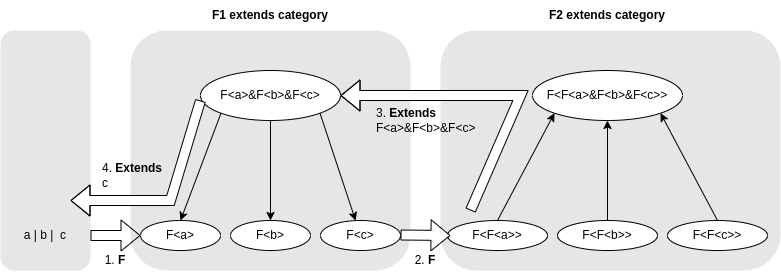

The diagram above was exported from draw.io. Its source (the exported page's mxGraphModel, read from the mxfile embedded in the PNG):
<mxGraphModel dx="1114" dy="1027" grid="1" gridSize="10" guides="1" tooltips="1" connect="1" arrows="1" fold="1" page="1" pageScale="1" pageWidth="827" pageHeight="1169" math="0" shadow="0">
  <root>
    <mxCell id="0" />
    <mxCell id="1" parent="0" />
    <mxCell id="3FcNo0TltIEgIDyjC2Gk-11" value="" style="rounded=1;whiteSpace=wrap;html=1;fillColor=#E6E6E6;strokeColor=none;strokeWidth=0;" parent="1" vertex="1">
      <mxGeometry x="480" y="340" width="340" height="240" as="geometry" />
    </mxCell>
    <mxCell id="3FcNo0TltIEgIDyjC2Gk-10" value="" style="rounded=1;whiteSpace=wrap;html=1;fillColor=#E6E6E6;strokeColor=none;strokeWidth=0;" parent="1" vertex="1">
      <mxGeometry x="170" y="340" width="280" height="240" as="geometry" />
    </mxCell>
    <mxCell id="3FcNo0TltIEgIDyjC2Gk-8" value="" style="rounded=1;whiteSpace=wrap;html=1;fillColor=#E6E6E6;strokeColor=none;strokeWidth=0;" parent="1" vertex="1">
      <mxGeometry x="40" y="340" width="90" height="240" as="geometry" />
    </mxCell>
    <mxCell id="6tfxcnYcnnUwI2l_sp5J-9" value="F&amp;lt;b&amp;gt;" style="ellipse;whiteSpace=wrap;html=1;" parent="1" vertex="1">
      <mxGeometry x="270" y="530" width="80" height="30" as="geometry" />
    </mxCell>
    <mxCell id="6tfxcnYcnnUwI2l_sp5J-10" value="F&amp;lt;a&amp;gt;" style="ellipse;whiteSpace=wrap;html=1;" parent="1" vertex="1">
      <mxGeometry x="180" y="530" width="80" height="30" as="geometry" />
    </mxCell>
    <mxCell id="6tfxcnYcnnUwI2l_sp5J-12" value="F&amp;lt;c&amp;gt;" style="ellipse;whiteSpace=wrap;html=1;" parent="1" vertex="1">
      <mxGeometry x="360" y="530" width="80" height="30" as="geometry" />
    </mxCell>
    <mxCell id="6tfxcnYcnnUwI2l_sp5J-13" value="F&amp;lt;F&amp;lt;a&amp;gt;&amp;gt;" style="ellipse;whiteSpace=wrap;html=1;" parent="1" vertex="1">
      <mxGeometry x="487" y="530" width="100" height="30" as="geometry" />
    </mxCell>
    <mxCell id="6tfxcnYcnnUwI2l_sp5J-14" value="F&amp;lt;F&amp;lt;b&amp;gt;&amp;gt;" style="ellipse;whiteSpace=wrap;html=1;" parent="1" vertex="1">
      <mxGeometry x="597" y="530" width="100" height="30" as="geometry" />
    </mxCell>
    <mxCell id="6tfxcnYcnnUwI2l_sp5J-15" value="F&amp;lt;F&amp;lt;c&amp;gt;&amp;gt;" style="ellipse;whiteSpace=wrap;html=1;" parent="1" vertex="1">
      <mxGeometry x="707" y="530" width="100" height="30" as="geometry" />
    </mxCell>
    <mxCell id="6tfxcnYcnnUwI2l_sp5J-16" value="F&amp;lt;F&amp;lt;a&amp;gt;&amp;amp;F&amp;lt;b&amp;gt;&amp;amp;F&amp;lt;c&amp;gt;&amp;gt;" style="ellipse;whiteSpace=wrap;html=1;" parent="1" vertex="1">
      <mxGeometry x="572" y="380" width="150" height="50" as="geometry" />
    </mxCell>
    <mxCell id="6tfxcnYcnnUwI2l_sp5J-17" value="F&amp;lt;a&amp;gt;&amp;amp;F&amp;lt;b&amp;gt;&amp;amp;F&amp;lt;c&amp;gt;" style="ellipse;whiteSpace=wrap;html=1;" parent="1" vertex="1">
      <mxGeometry x="240" y="380" width="140" height="50" as="geometry" />
    </mxCell>
    <mxCell id="6tfxcnYcnnUwI2l_sp5J-21" value="" style="endArrow=classic;html=1;rounded=0;entryX=0.5;entryY=0;entryDx=0;entryDy=0;exitX=0.5;exitY=1;exitDx=0;exitDy=0;" parent="1" source="6tfxcnYcnnUwI2l_sp5J-17" target="6tfxcnYcnnUwI2l_sp5J-9" edge="1">
      <mxGeometry width="50" height="50" relative="1" as="geometry">
        <mxPoint x="340" y="490" as="sourcePoint" />
        <mxPoint x="310" y="410" as="targetPoint" />
      </mxGeometry>
    </mxCell>
    <mxCell id="6tfxcnYcnnUwI2l_sp5J-22" value="" style="endArrow=classic;html=1;rounded=0;exitX=0;exitY=1;exitDx=0;exitDy=0;entryX=0.5;entryY=0;entryDx=0;entryDy=0;" parent="1" source="6tfxcnYcnnUwI2l_sp5J-17" target="6tfxcnYcnnUwI2l_sp5J-10" edge="1">
      <mxGeometry width="50" height="50" relative="1" as="geometry">
        <mxPoint x="210" y="720" as="sourcePoint" />
        <mxPoint x="200" y="390" as="targetPoint" />
      </mxGeometry>
    </mxCell>
    <mxCell id="6tfxcnYcnnUwI2l_sp5J-23" value="" style="endArrow=classic;html=1;rounded=0;exitX=1;exitY=1;exitDx=0;exitDy=0;" parent="1" source="6tfxcnYcnnUwI2l_sp5J-17" target="6tfxcnYcnnUwI2l_sp5J-12" edge="1">
      <mxGeometry width="50" height="50" relative="1" as="geometry">
        <mxPoint x="360" y="430" as="sourcePoint" />
        <mxPoint x="310" y="410" as="targetPoint" />
      </mxGeometry>
    </mxCell>
    <mxCell id="6tfxcnYcnnUwI2l_sp5J-25" value="" style="endArrow=classic;html=1;rounded=0;entryX=0.5;entryY=1;entryDx=0;entryDy=0;" parent="1" source="6tfxcnYcnnUwI2l_sp5J-14" target="6tfxcnYcnnUwI2l_sp5J-16" edge="1">
      <mxGeometry width="50" height="50" relative="1" as="geometry">
        <mxPoint x="750" y="450" as="sourcePoint" />
        <mxPoint x="620" y="500" as="targetPoint" />
      </mxGeometry>
    </mxCell>
    <mxCell id="6tfxcnYcnnUwI2l_sp5J-30" value="" style="shape=flexArrow;endArrow=classic;html=1;rounded=0;fillColor=default;" parent="1" edge="1">
      <mxGeometry width="50" height="50" relative="1" as="geometry">
        <mxPoint x="440" y="544.5" as="sourcePoint" />
        <mxPoint x="490" y="545" as="targetPoint" />
      </mxGeometry>
    </mxCell>
    <mxCell id="6tfxcnYcnnUwI2l_sp5J-31" value="2. &lt;b&gt;F&lt;/b&gt;" style="text;html=1;strokeColor=none;fillColor=none;align=center;verticalAlign=middle;whiteSpace=wrap;rounded=0;" parent="1" vertex="1">
      <mxGeometry x="430" y="555" width="70" height="30" as="geometry" />
    </mxCell>
    <mxCell id="6tfxcnYcnnUwI2l_sp5J-37" value="3. &lt;b&gt;Extends&lt;/b&gt;&lt;br&gt;F&amp;lt;a&amp;gt;&amp;amp;F&amp;lt;b&amp;gt;&amp;amp;F&amp;lt;c&amp;gt;" style="text;html=1;strokeColor=none;fillColor=none;align=left;verticalAlign=middle;whiteSpace=wrap;rounded=0;" parent="1" vertex="1">
      <mxGeometry x="414" y="400" width="120" height="60" as="geometry" />
    </mxCell>
    <mxCell id="6tfxcnYcnnUwI2l_sp5J-38" value="" style="shape=flexArrow;endArrow=classic;html=1;rounded=0;fillColor=default;" parent="1" edge="1">
      <mxGeometry width="50" height="50" relative="1" as="geometry">
        <mxPoint x="240" y="410" as="sourcePoint" />
        <mxPoint x="110" y="510" as="targetPoint" />
        <Array as="points">
          <mxPoint x="210" y="510" />
        </Array>
      </mxGeometry>
    </mxCell>
    <mxCell id="6tfxcnYcnnUwI2l_sp5J-42" value="4. &lt;b&gt;Extends&lt;/b&gt;&lt;br&gt;c" style="text;html=1;strokeColor=none;fillColor=none;align=left;verticalAlign=middle;whiteSpace=wrap;rounded=0;" parent="1" vertex="1">
      <mxGeometry x="140" y="470" width="70" height="30" as="geometry" />
    </mxCell>
    <mxCell id="1Ju_5KphUJLweasw6qGO-3" value="a | b |&amp;nbsp; c" style="text;html=1;strokeColor=none;fillColor=none;align=center;verticalAlign=middle;whiteSpace=wrap;rounded=0;" parent="1" vertex="1">
      <mxGeometry x="40" y="530" width="90" height="30" as="geometry" />
    </mxCell>
    <mxCell id="3FcNo0TltIEgIDyjC2Gk-1" value="" style="endArrow=classic;html=1;rounded=0;entryX=0;entryY=1;entryDx=0;entryDy=0;exitX=0.5;exitY=0;exitDx=0;exitDy=0;" parent="1" source="6tfxcnYcnnUwI2l_sp5J-13" target="6tfxcnYcnnUwI2l_sp5J-16" edge="1">
      <mxGeometry width="50" height="50" relative="1" as="geometry">
        <mxPoint x="390" y="550" as="sourcePoint" />
        <mxPoint x="440" y="500" as="targetPoint" />
      </mxGeometry>
    </mxCell>
    <mxCell id="3FcNo0TltIEgIDyjC2Gk-2" value="" style="endArrow=classic;html=1;rounded=0;entryX=1;entryY=1;entryDx=0;entryDy=0;exitX=0.5;exitY=0;exitDx=0;exitDy=0;" parent="1" source="6tfxcnYcnnUwI2l_sp5J-15" target="6tfxcnYcnnUwI2l_sp5J-16" edge="1">
      <mxGeometry width="50" height="50" relative="1" as="geometry">
        <mxPoint x="697" y="470" as="sourcePoint" />
        <mxPoint x="747" y="420" as="targetPoint" />
      </mxGeometry>
    </mxCell>
    <mxCell id="3FcNo0TltIEgIDyjC2Gk-12" value="" style="endArrow=classic;html=1;rounded=0;shape=flexArrow;entryX=1;entryY=0.5;entryDx=0;entryDy=0;fillColor=default;" parent="1" target="6tfxcnYcnnUwI2l_sp5J-17" edge="1">
      <mxGeometry width="50" height="50" relative="1" as="geometry">
        <mxPoint x="510" y="520" as="sourcePoint" />
        <mxPoint x="480" y="280" as="targetPoint" />
        <Array as="points">
          <mxPoint x="560" y="405" />
        </Array>
      </mxGeometry>
    </mxCell>
    <mxCell id="3FcNo0TltIEgIDyjC2Gk-13" value="" style="shape=flexArrow;endArrow=classic;html=1;rounded=0;entryX=0;entryY=0.5;entryDx=0;entryDy=0;exitX=1;exitY=0.5;exitDx=0;exitDy=0;" parent="1" source="1Ju_5KphUJLweasw6qGO-3" target="6tfxcnYcnnUwI2l_sp5J-10" edge="1">
      <mxGeometry width="50" height="50" relative="1" as="geometry">
        <mxPoint x="390" y="540" as="sourcePoint" />
        <mxPoint x="440" y="490" as="targetPoint" />
      </mxGeometry>
    </mxCell>
    <mxCell id="3FcNo0TltIEgIDyjC2Gk-14" value="1. &lt;b&gt;F&lt;/b&gt;" style="text;html=1;strokeColor=none;fillColor=none;align=center;verticalAlign=middle;whiteSpace=wrap;rounded=0;" parent="1" vertex="1">
      <mxGeometry x="120" y="555" width="70" height="30" as="geometry" />
    </mxCell>
    <mxCell id="3FcNo0TltIEgIDyjC2Gk-15" value="&lt;b&gt;F1 extends category&lt;/b&gt;" style="text;html=1;strokeColor=none;fillColor=none;align=center;verticalAlign=middle;whiteSpace=wrap;rounded=0;" parent="1" vertex="1">
      <mxGeometry x="240" y="310" width="140" height="30" as="geometry" />
    </mxCell>
    <mxCell id="3FcNo0TltIEgIDyjC2Gk-16" value="&lt;b&gt;F2 extends category&lt;/b&gt;" style="text;html=1;strokeColor=none;fillColor=none;align=center;verticalAlign=middle;whiteSpace=wrap;rounded=0;" parent="1" vertex="1">
      <mxGeometry x="547" y="310" width="200" height="30" as="geometry" />
    </mxCell>
  </root>
</mxGraphModel>